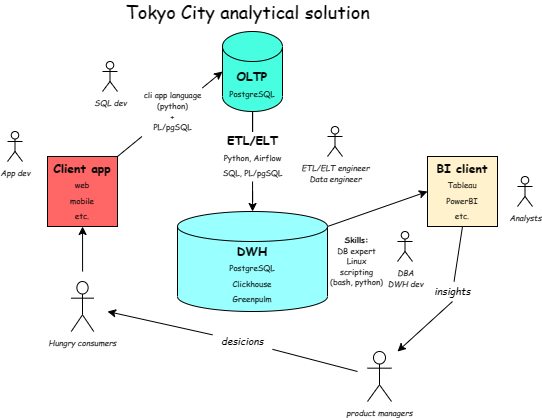

The diagram above was exported from draw.io. Its source (the exported page's mxGraphModel, read from the mxfile embedded in the PNG):
<mxGraphModel dx="1082" dy="433" grid="1" gridSize="10" guides="1" tooltips="1" connect="1" arrows="1" fold="1" page="1" pageScale="1" pageWidth="850" pageHeight="1100" math="0" shadow="0">
  <root>
    <mxCell id="0" />
    <mxCell id="1" parent="0" />
    <mxCell id="l3rhlZoZl__jPjnXE2vB-6" value="" style="edgeStyle=orthogonalEdgeStyle;rounded=0;orthogonalLoop=1;jettySize=auto;html=1;startArrow=none;" parent="1" source="l3rhlZoZl__jPjnXE2vB-19" target="l3rhlZoZl__jPjnXE2vB-5" edge="1">
      <mxGeometry relative="1" as="geometry" />
    </mxCell>
    <mxCell id="l3rhlZoZl__jPjnXE2vB-2" value="&lt;font face=&quot;Comic Sans MS&quot;&gt;&lt;b&gt;OLTP&lt;br&gt;&lt;/b&gt;&lt;span style=&quot;font-size: 8px;&quot;&gt;PostgreSQL&lt;/span&gt;&lt;/font&gt;&lt;b&gt;&lt;br&gt;&lt;/b&gt;" style="shape=cylinder3;whiteSpace=wrap;html=1;boundedLbl=1;backgroundOutline=1;size=15;fillColor=#47FFE0;" parent="1" vertex="1">
      <mxGeometry x="435" y="100" width="60" height="80" as="geometry" />
    </mxCell>
    <mxCell id="l3rhlZoZl__jPjnXE2vB-4" value="&lt;font face=&quot;Comic Sans MS&quot;&gt;&lt;b&gt;Client app&lt;/b&gt;&lt;br&gt;&lt;font style=&quot;font-size: 8px;&quot;&gt;&lt;font style=&quot;&quot;&gt;web&lt;br&gt;&lt;/font&gt;mobile&lt;br&gt;etc.&lt;/font&gt;&lt;/font&gt;" style="whiteSpace=wrap;html=1;aspect=fixed;fillColor=#FF6666;" parent="1" vertex="1">
      <mxGeometry x="260" y="225" width="70" height="70" as="geometry" />
    </mxCell>
    <mxCell id="l3rhlZoZl__jPjnXE2vB-5" value="&lt;font face=&quot;Comic Sans MS&quot;&gt;&lt;b&gt;DWH&lt;br&gt;&lt;/b&gt;&lt;span style=&quot;font-size: 8px;&quot;&gt;PostgreSQL&lt;/span&gt;&lt;br style=&quot;font-size: 8px;&quot;&gt;&lt;span style=&quot;font-size: 8px;&quot;&gt;Clickhouse&lt;/span&gt;&lt;br style=&quot;font-size: 8px;&quot;&gt;&lt;span style=&quot;font-size: 8px;&quot;&gt;Greenpulm&lt;/span&gt;&lt;/font&gt;&lt;b&gt;&lt;br&gt;&lt;/b&gt;" style="shape=cylinder3;whiteSpace=wrap;html=1;boundedLbl=1;backgroundOutline=1;size=15;fillColor=#99FFFF;" parent="1" vertex="1">
      <mxGeometry x="390" y="280" width="150" height="100" as="geometry" />
    </mxCell>
    <mxCell id="l3rhlZoZl__jPjnXE2vB-11" value="" style="edgeStyle=orthogonalEdgeStyle;rounded=0;orthogonalLoop=1;jettySize=auto;html=1;" parent="1" target="l3rhlZoZl__jPjnXE2vB-4" edge="1">
      <mxGeometry relative="1" as="geometry">
        <mxPoint x="295.08333333333337" y="340" as="sourcePoint" />
      </mxGeometry>
    </mxCell>
    <mxCell id="l3rhlZoZl__jPjnXE2vB-18" value="&lt;font face=&quot;Comic Sans MS&quot;&gt;&lt;b&gt;BI client&lt;br&gt;&lt;/b&gt;&lt;span style=&quot;font-size: 8px;&quot;&gt;Tableau&lt;/span&gt;&lt;br style=&quot;font-size: 8px;&quot;&gt;&lt;span style=&quot;font-size: 8px;&quot;&gt;PowerBI&lt;/span&gt;&lt;br style=&quot;font-size: 8px;&quot;&gt;&lt;span style=&quot;font-size: 8px;&quot;&gt;etc.&lt;/span&gt;&lt;/font&gt;&lt;b&gt;&lt;br&gt;&lt;/b&gt;" style="whiteSpace=wrap;html=1;aspect=fixed;fillColor=#FFF2CC;" parent="1" vertex="1">
      <mxGeometry x="640" y="225" width="70" height="70" as="geometry" />
    </mxCell>
    <mxCell id="l3rhlZoZl__jPjnXE2vB-27" value="&lt;i&gt;&lt;font style=&quot;font-size: 8px;&quot;&gt;&lt;font face=&quot;Comic Sans MS&quot;&gt;ETL/ELT engineer&lt;br&gt;Data engineer&lt;/font&gt;&lt;br&gt;&lt;/font&gt;&lt;/i&gt;" style="shape=umlActor;verticalLabelPosition=bottom;verticalAlign=top;html=1;outlineConnect=0;fontSize=8;" parent="1" vertex="1">
      <mxGeometry x="540" y="195" width="15" height="30" as="geometry" />
    </mxCell>
    <mxCell id="l3rhlZoZl__jPjnXE2vB-30" value="&lt;font face=&quot;Comic Sans MS&quot;&gt;&lt;b&gt;Skills:&lt;br&gt;&lt;/b&gt;DB expert&lt;br&gt;Linux&lt;br&gt;scripting &lt;br&gt;(bash, python)&lt;/font&gt;" style="text;html=1;align=center;verticalAlign=middle;resizable=0;points=[];autosize=1;strokeColor=none;fillColor=none;fontSize=8;" parent="1" vertex="1">
      <mxGeometry x="534" y="300" width="70" height="60" as="geometry" />
    </mxCell>
    <mxCell id="l3rhlZoZl__jPjnXE2vB-34" value="&lt;i&gt;&lt;font face=&quot;Comic Sans MS&quot; style=&quot;font-size: 8px;&quot;&gt;product managers&lt;/font&gt;&lt;/i&gt;" style="shape=umlActor;verticalLabelPosition=bottom;verticalAlign=top;html=1;outlineConnect=0;fontSize=8;" parent="1" vertex="1">
      <mxGeometry x="580" y="420" width="24" height="50" as="geometry" />
    </mxCell>
    <mxCell id="l3rhlZoZl__jPjnXE2vB-19" value="&lt;font face=&quot;Comic Sans MS&quot;&gt;&lt;b&gt;ETL/ELT&lt;/b&gt;&lt;br&gt;&lt;span style=&quot;font-size: 8px;&quot;&gt;Python, Airflow&lt;/span&gt;&lt;br style=&quot;font-size: 8px;&quot;&gt;&lt;span style=&quot;font-size: 8px;&quot;&gt;SQL, PL/pgSQL&lt;/span&gt;&lt;/font&gt;" style="text;html=1;align=center;verticalAlign=middle;resizable=0;points=[];autosize=1;strokeColor=none;fillColor=none;" parent="1" vertex="1">
      <mxGeometry x="425" y="200" width="80" height="50" as="geometry" />
    </mxCell>
    <mxCell id="l3rhlZoZl__jPjnXE2vB-47" value="" style="edgeStyle=orthogonalEdgeStyle;rounded=0;orthogonalLoop=1;jettySize=auto;html=1;endArrow=none;" parent="1" source="l3rhlZoZl__jPjnXE2vB-2" target="l3rhlZoZl__jPjnXE2vB-19" edge="1">
      <mxGeometry relative="1" as="geometry">
        <mxPoint x="465" y="140" as="sourcePoint" />
        <mxPoint x="465" y="280" as="targetPoint" />
      </mxGeometry>
    </mxCell>
    <mxCell id="l3rhlZoZl__jPjnXE2vB-63" value="" style="endArrow=classic;html=1;rounded=0;fontSize=8;exitX=0.926;exitY=0.029;exitDx=0;exitDy=0;entryX=0;entryY=0.5;entryDx=0;entryDy=0;entryPerimeter=0;startArrow=none;exitPerimeter=0;" parent="1" source="l3rhlZoZl__jPjnXE2vB-60" target="l3rhlZoZl__jPjnXE2vB-2" edge="1">
      <mxGeometry width="50" height="50" relative="1" as="geometry">
        <mxPoint x="340" y="240" as="sourcePoint" />
        <mxPoint x="390" y="190" as="targetPoint" />
      </mxGeometry>
    </mxCell>
    <mxCell id="l3rhlZoZl__jPjnXE2vB-60" value="&lt;font face=&quot;Comic Sans MS&quot;&gt;cli app language&lt;br&gt;(python)&lt;br&gt;+&lt;br&gt;PL/pgSQL&lt;/font&gt;" style="text;html=1;align=center;verticalAlign=middle;resizable=0;points=[];autosize=1;strokeColor=none;fillColor=none;fontSize=8;" parent="1" vertex="1">
      <mxGeometry x="350" y="155" width="70" height="50" as="geometry" />
    </mxCell>
    <mxCell id="l3rhlZoZl__jPjnXE2vB-64" value="" style="endArrow=none;html=1;rounded=0;fontSize=8;exitX=1;exitY=0;exitDx=0;exitDy=0;" parent="1" source="l3rhlZoZl__jPjnXE2vB-4" target="l3rhlZoZl__jPjnXE2vB-60" edge="1">
      <mxGeometry width="50" height="50" relative="1" as="geometry">
        <mxPoint x="330" y="225" as="sourcePoint" />
        <mxPoint x="435" y="140.00000000000006" as="targetPoint" />
      </mxGeometry>
    </mxCell>
    <mxCell id="l3rhlZoZl__jPjnXE2vB-66" value="" style="endArrow=classic;html=1;rounded=0;fontSize=8;exitX=1;exitY=0;exitDx=0;exitDy=15;exitPerimeter=0;entryX=0;entryY=0.5;entryDx=0;entryDy=0;" parent="1" source="l3rhlZoZl__jPjnXE2vB-5" target="l3rhlZoZl__jPjnXE2vB-18" edge="1">
      <mxGeometry width="50" height="50" relative="1" as="geometry">
        <mxPoint x="590" y="300" as="sourcePoint" />
        <mxPoint x="640" y="250" as="targetPoint" />
      </mxGeometry>
    </mxCell>
    <mxCell id="l3rhlZoZl__jPjnXE2vB-67" value="" style="endArrow=classic;html=1;rounded=0;fontSize=8;exitX=0.5;exitY=1;exitDx=0;exitDy=0;startArrow=none;" parent="1" source="l3rhlZoZl__jPjnXE2vB-72" edge="1">
      <mxGeometry width="50" height="50" relative="1" as="geometry">
        <mxPoint x="520" y="350" as="sourcePoint" />
        <mxPoint x="610" y="420" as="targetPoint" />
      </mxGeometry>
    </mxCell>
    <mxCell id="l3rhlZoZl__jPjnXE2vB-68" value="&lt;i&gt;&lt;font style=&quot;font-size: 8px;&quot;&gt;&lt;font face=&quot;Comic Sans MS&quot;&gt;DBA&lt;br&gt;DWH dev&lt;/font&gt;&lt;br&gt;&lt;/font&gt;&lt;/i&gt;" style="shape=umlActor;verticalLabelPosition=bottom;verticalAlign=top;html=1;outlineConnect=0;fontSize=8;" parent="1" vertex="1">
      <mxGeometry x="610" y="300" width="15" height="30" as="geometry" />
    </mxCell>
    <mxCell id="l3rhlZoZl__jPjnXE2vB-69" value="&lt;i&gt;&lt;font face=&quot;Comic Sans MS&quot; style=&quot;font-size: 8px;&quot;&gt;Analysts&lt;/font&gt;&lt;/i&gt;" style="shape=umlActor;verticalLabelPosition=bottom;verticalAlign=top;html=1;outlineConnect=0;fontSize=8;" parent="1" vertex="1">
      <mxGeometry x="730" y="245" width="15" height="30" as="geometry" />
    </mxCell>
    <mxCell id="l3rhlZoZl__jPjnXE2vB-70" value="&lt;i&gt;&lt;font face=&quot;Comic Sans MS&quot;&gt;SQL dev&lt;br&gt;&lt;/font&gt;&lt;br&gt;&lt;/i&gt;" style="shape=umlActor;verticalLabelPosition=bottom;verticalAlign=top;html=1;outlineConnect=0;fontSize=8;" parent="1" vertex="1">
      <mxGeometry x="315" y="130" width="15" height="30" as="geometry" />
    </mxCell>
    <mxCell id="l3rhlZoZl__jPjnXE2vB-71" value="&lt;i&gt;&lt;font face=&quot;Comic Sans MS&quot;&gt;Hungry consumers&lt;/font&gt;&lt;/i&gt;" style="shape=umlActor;verticalLabelPosition=bottom;verticalAlign=top;html=1;outlineConnect=0;fontSize=8;" parent="1" vertex="1">
      <mxGeometry x="283.75" y="350" width="22.5" height="50" as="geometry" />
    </mxCell>
    <mxCell id="l3rhlZoZl__jPjnXE2vB-72" value="&lt;i&gt;&lt;font face=&quot;Comic Sans MS&quot;&gt;insights&lt;/font&gt;&lt;/i&gt;" style="text;html=1;align=center;verticalAlign=middle;resizable=0;points=[];autosize=1;strokeColor=none;fillColor=none;fontSize=10;" parent="1" vertex="1">
      <mxGeometry x="640" y="350" width="50" height="20" as="geometry" />
    </mxCell>
    <mxCell id="l3rhlZoZl__jPjnXE2vB-73" value="" style="endArrow=none;html=1;rounded=0;fontSize=8;exitX=0.5;exitY=1;exitDx=0;exitDy=0;" parent="1" source="l3rhlZoZl__jPjnXE2vB-18" target="l3rhlZoZl__jPjnXE2vB-72" edge="1">
      <mxGeometry width="50" height="50" relative="1" as="geometry">
        <mxPoint x="675" y="295" as="sourcePoint" />
        <mxPoint x="610" y="419.9999999999999" as="targetPoint" />
      </mxGeometry>
    </mxCell>
    <mxCell id="l3rhlZoZl__jPjnXE2vB-75" value="" style="endArrow=classic;html=1;rounded=0;fontSize=8;startArrow=none;" parent="1" source="l3rhlZoZl__jPjnXE2vB-74" edge="1">
      <mxGeometry width="50" height="50" relative="1" as="geometry">
        <mxPoint x="570" y="440" as="sourcePoint" />
        <mxPoint x="320" y="380" as="targetPoint" />
      </mxGeometry>
    </mxCell>
    <mxCell id="l3rhlZoZl__jPjnXE2vB-74" value="&lt;i&gt;&lt;font face=&quot;Comic Sans MS&quot;&gt;desicions&lt;/font&gt;&lt;/i&gt;" style="text;html=1;align=center;verticalAlign=middle;resizable=0;points=[];autosize=1;strokeColor=none;fillColor=none;fontSize=10;" parent="1" vertex="1">
      <mxGeometry x="425" y="400" width="60" height="20" as="geometry" />
    </mxCell>
    <mxCell id="l3rhlZoZl__jPjnXE2vB-76" value="" style="endArrow=none;html=1;rounded=0;fontSize=8;" parent="1" target="l3rhlZoZl__jPjnXE2vB-74" edge="1">
      <mxGeometry width="50" height="50" relative="1" as="geometry">
        <mxPoint x="570" y="440" as="sourcePoint" />
        <mxPoint x="320" y="380" as="targetPoint" />
      </mxGeometry>
    </mxCell>
    <mxCell id="l3rhlZoZl__jPjnXE2vB-79" value="&lt;i&gt;&lt;font face=&quot;Comic Sans MS&quot;&gt;App dev&lt;/font&gt;&lt;br&gt;&lt;/i&gt;" style="shape=umlActor;verticalLabelPosition=bottom;verticalAlign=top;html=1;outlineConnect=0;fontSize=8;" parent="1" vertex="1">
      <mxGeometry x="220" y="200" width="15" height="30" as="geometry" />
    </mxCell>
    <mxCell id="vaPnUs3YSF9aZFzH4AAP-1" value="&lt;font style=&quot;font-size: 18px;&quot; face=&quot;Comic Sans MS&quot;&gt;Tokyo City analytical solution&lt;/font&gt;" style="text;html=1;align=center;verticalAlign=middle;resizable=0;points=[];autosize=1;strokeColor=none;fillColor=none;fontSize=8;" vertex="1" parent="1">
      <mxGeometry x="330" y="70" width="260" height="20" as="geometry" />
    </mxCell>
  </root>
</mxGraphModel>